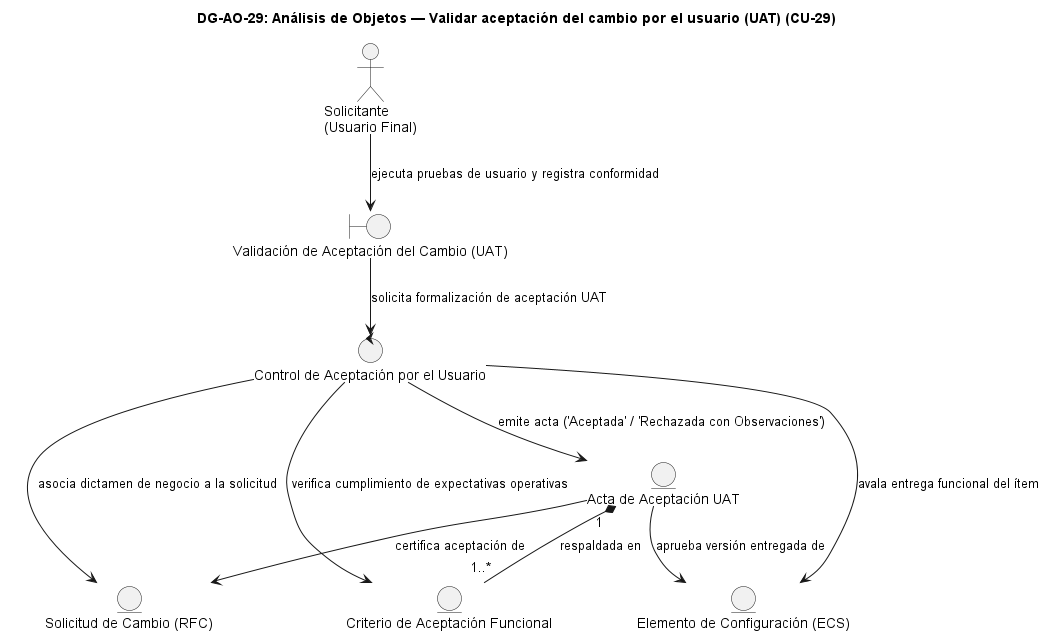

The diagram above was rendered by PlantUML. Its source (embedded in the PNG):
@startuml DG-AO-29
skinparam shadowing false
skinparam roundcorner 8
skinparam defaultFontName Arial

title <b>DG-AO-29: Análisis de Objetos — Validar aceptación del cambio por el usuario (UAT) (CU-29)</b>

actor "Solicitante\n(Usuario Final)" as ACT

boundary "Validación de Aceptación del Cambio (UAT)" as B
control "Control de Aceptación por el Usuario" as C

entity "Acta de Aceptación UAT" as E_UAT
entity "Solicitud de Cambio (RFC)" as E_RFC
entity "Elemento de Configuración (ECS)" as E_ECS
entity "Criterio de Aceptación Funcional" as E_CRIT

ACT --> B : "ejecuta pruebas de usuario y registra conformidad"
B --> C : "solicita formalización de aceptación UAT"
C --> E_UAT : "emite acta ('Aceptada' / 'Rechazada con Observaciones')"
C --> E_RFC : "asocia dictamen de negocio a la solicitud"
C --> E_ECS : "avala entrega funcional del ítem"
C --> E_CRIT : "verifica cumplimiento de expectativas operativas"
E_UAT --> E_RFC : "certifica aceptación de"
E_UAT --> E_ECS : "aprueba versión entregada de"
E_UAT "1" *-- "1..*" E_CRIT : "respaldada en"

@enduml